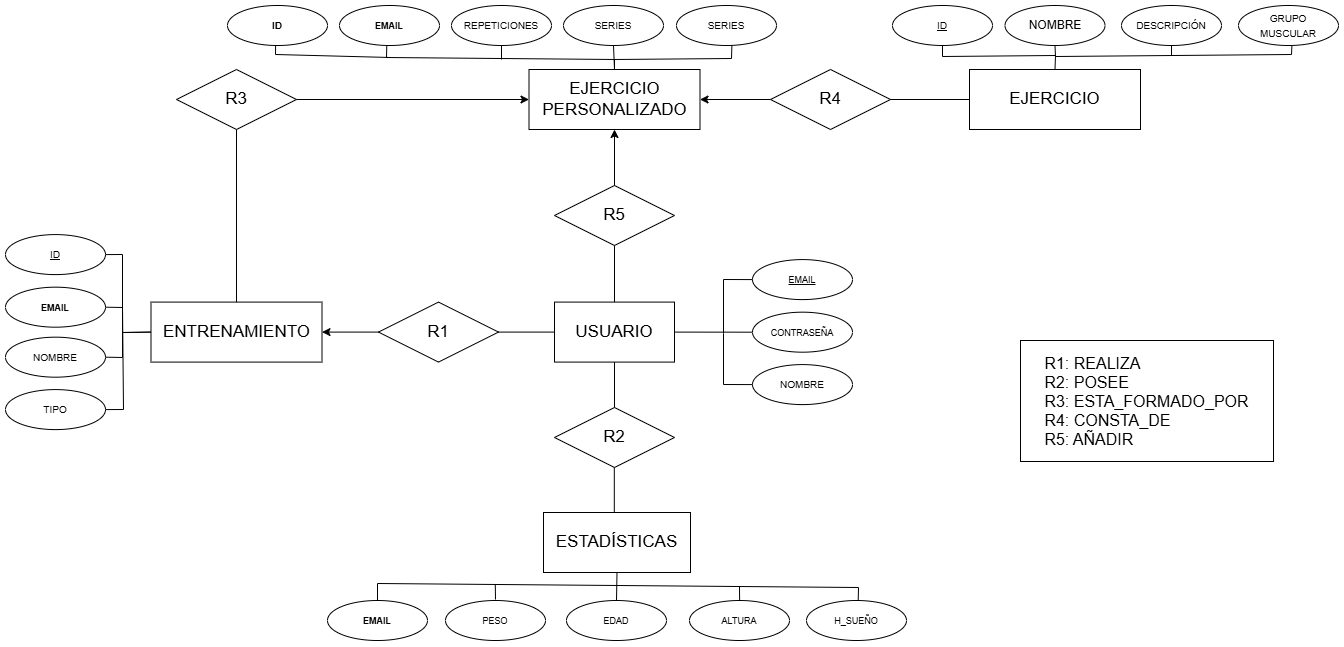

The diagram above was exported from draw.io. Its source (the exported page's mxGraphModel, read from the mxfile embedded in the PNG):
<mxGraphModel dx="1138" dy="725" grid="0" gridSize="10" guides="1" tooltips="1" connect="1" arrows="1" fold="1" page="0" pageScale="1" pageWidth="1654" pageHeight="2336" math="0" shadow="0" extFonts="Permanent Marker^https://fonts.googleapis.com/css?family=Permanent+Marker">
  <root>
    <mxCell id="0" />
    <mxCell id="1" parent="0" />
    <mxCell id="iS0kMRmLeKA-Er02q52J-7" value="&lt;font style=&quot;font-size: 17px;&quot;&gt;USUARIO&lt;/font&gt;" style="rounded=0;whiteSpace=wrap;html=1;" parent="1" vertex="1">
      <mxGeometry x="1203" y="346.5899999999999" width="120" height="60" as="geometry" />
    </mxCell>
    <mxCell id="iS0kMRmLeKA-Er02q52J-8" value="&lt;font style=&quot;font-size: 17px;&quot;&gt;ENTRENAMIENTO&lt;/font&gt;" style="rounded=0;whiteSpace=wrap;html=1;" parent="1" vertex="1">
      <mxGeometry x="799.5" y="346.59" width="171" height="60" as="geometry" />
    </mxCell>
    <mxCell id="iS0kMRmLeKA-Er02q52J-12" value="&lt;div style=&quot;text-align: left;&quot;&gt;&lt;span style=&quot;font-size: 16px; background-color: initial;&quot;&gt;R1: REALIZA&lt;/span&gt;&lt;/div&gt;&lt;div style=&quot;text-align: left;&quot;&gt;&lt;span style=&quot;font-size: 16px; background-color: initial;&quot;&gt;R2: POSEE&lt;/span&gt;&lt;/div&gt;&lt;div style=&quot;text-align: left;&quot;&gt;&lt;span style=&quot;font-size: 16px; background-color: initial;&quot;&gt;R3: ESTA_FORMADO_POR&lt;/span&gt;&lt;/div&gt;&lt;div style=&quot;text-align: left;&quot;&gt;&lt;span style=&quot;font-size: 16px; background-color: initial;&quot;&gt;R4: CONSTA_DE&lt;/span&gt;&lt;/div&gt;&lt;div style=&quot;text-align: left;&quot;&gt;&lt;span style=&quot;font-size: 16px; background-color: initial;&quot;&gt;R5: AÑADIR&lt;/span&gt;&lt;/div&gt;" style="rounded=0;whiteSpace=wrap;html=1;align=center;" parent="1" vertex="1">
      <mxGeometry x="1669" y="385" width="253" height="121" as="geometry" />
    </mxCell>
    <mxCell id="iS0kMRmLeKA-Er02q52J-20" value="&lt;font style=&quot;font-size: 17px;&quot;&gt;R1&lt;/font&gt;" style="rhombus;whiteSpace=wrap;html=1;" parent="1" vertex="1">
      <mxGeometry x="1027" y="346.5899999999999" width="120" height="60" as="geometry" />
    </mxCell>
    <mxCell id="iS0kMRmLeKA-Er02q52J-72" value="&lt;font size=&quot;1&quot;&gt;NOMBRE&lt;/font&gt;" style="ellipse;whiteSpace=wrap;html=1;" parent="1" vertex="1">
      <mxGeometry x="1401" y="409.09" width="100" height="40" as="geometry" />
    </mxCell>
    <mxCell id="iS0kMRmLeKA-Er02q52J-73" value="&lt;font style=&quot;font-size: 9px;&quot;&gt;CONTRASEÑA&lt;/font&gt;" style="ellipse;whiteSpace=wrap;html=1;" parent="1" vertex="1">
      <mxGeometry x="1401" y="356.68" width="100" height="40" as="geometry" />
    </mxCell>
    <mxCell id="iS0kMRmLeKA-Er02q52J-74" value="&lt;font style=&quot;font-size: 9px;&quot;&gt;&lt;u&gt;EMAIL&lt;/u&gt;&lt;/font&gt;" style="ellipse;whiteSpace=wrap;html=1;" parent="1" vertex="1">
      <mxGeometry x="1401" y="304.09" width="100" height="40" as="geometry" />
    </mxCell>
    <mxCell id="K4Yzh1nU5k0Dkt-rpGSQ-1" value="&lt;font style=&quot;font-size: 17px;&quot;&gt;EJERCICIO&lt;/font&gt;" style="rounded=0;whiteSpace=wrap;html=1;" vertex="1" parent="1">
      <mxGeometry x="1618" y="114" width="171" height="60" as="geometry" />
    </mxCell>
    <mxCell id="K4Yzh1nU5k0Dkt-rpGSQ-2" value="&lt;font style=&quot;font-size: 17px;&quot;&gt;ESTADÍSTICAS&lt;/font&gt;" style="rounded=0;whiteSpace=wrap;html=1;" vertex="1" parent="1">
      <mxGeometry x="1192" y="557" width="147" height="60" as="geometry" />
    </mxCell>
    <mxCell id="K4Yzh1nU5k0Dkt-rpGSQ-3" value="&lt;font style=&quot;font-size: 17px;&quot;&gt;EJERCICIO&lt;/font&gt;&lt;div&gt;&lt;font style=&quot;font-size: 17px;&quot;&gt;PERSONALIZADO&lt;/font&gt;&lt;/div&gt;" style="rounded=0;whiteSpace=wrap;html=1;" vertex="1" parent="1">
      <mxGeometry x="1177.5" y="114" width="171" height="60" as="geometry" />
    </mxCell>
    <mxCell id="K4Yzh1nU5k0Dkt-rpGSQ-22" value="" style="endArrow=none;html=1;rounded=0;entryX=0;entryY=0.5;entryDx=0;entryDy=0;exitX=1;exitY=0.5;exitDx=0;exitDy=0;" edge="1" parent="1" source="iS0kMRmLeKA-Er02q52J-20" target="iS0kMRmLeKA-Er02q52J-7">
      <mxGeometry width="50" height="50" relative="1" as="geometry">
        <mxPoint x="1099" y="406.5899999999999" as="sourcePoint" />
        <mxPoint x="1175" y="406.5899999999999" as="targetPoint" />
      </mxGeometry>
    </mxCell>
    <mxCell id="K4Yzh1nU5k0Dkt-rpGSQ-24" value="" style="endArrow=classic;html=1;rounded=0;exitX=0;exitY=0.5;exitDx=0;exitDy=0;entryX=1;entryY=0.5;entryDx=0;entryDy=0;" edge="1" parent="1" source="iS0kMRmLeKA-Er02q52J-20" target="iS0kMRmLeKA-Er02q52J-8">
      <mxGeometry width="50" height="50" relative="1" as="geometry">
        <mxPoint x="1531" y="387.59" as="sourcePoint" />
        <mxPoint x="1053" y="378.59" as="targetPoint" />
      </mxGeometry>
    </mxCell>
    <mxCell id="K4Yzh1nU5k0Dkt-rpGSQ-25" value="&lt;font style=&quot;font-size: 17px;&quot;&gt;R2&lt;/font&gt;" style="rhombus;whiteSpace=wrap;html=1;" vertex="1" parent="1">
      <mxGeometry x="1203" y="451.9999999999999" width="120" height="60" as="geometry" />
    </mxCell>
    <mxCell id="K4Yzh1nU5k0Dkt-rpGSQ-26" value="" style="endArrow=none;html=1;rounded=0;entryX=0.5;entryY=0;entryDx=0;entryDy=0;exitX=0.5;exitY=1;exitDx=0;exitDy=0;" edge="1" parent="1" source="iS0kMRmLeKA-Er02q52J-7" target="K4Yzh1nU5k0Dkt-rpGSQ-25">
      <mxGeometry width="50" height="50" relative="1" as="geometry">
        <mxPoint x="1333" y="386.2899999999999" as="sourcePoint" />
        <mxPoint x="1409" y="386.2899999999999" as="targetPoint" />
      </mxGeometry>
    </mxCell>
    <mxCell id="K4Yzh1nU5k0Dkt-rpGSQ-27" value="" style="endArrow=none;html=1;rounded=0;entryX=0.5;entryY=0;entryDx=0;entryDy=0;exitX=0.5;exitY=1;exitDx=0;exitDy=0;" edge="1" parent="1">
      <mxGeometry width="50" height="50" relative="1" as="geometry">
        <mxPoint x="1262.8" y="512" as="sourcePoint" />
        <mxPoint x="1262.8" y="557" as="targetPoint" />
      </mxGeometry>
    </mxCell>
    <mxCell id="K4Yzh1nU5k0Dkt-rpGSQ-28" value="&lt;font style=&quot;font-size: 9px;&quot;&gt;&lt;b style=&quot;&quot;&gt;EMAIL&lt;/b&gt;&lt;/font&gt;" style="ellipse;whiteSpace=wrap;html=1;" vertex="1" parent="1">
      <mxGeometry x="976" y="645" width="100" height="40" as="geometry" />
    </mxCell>
    <mxCell id="K4Yzh1nU5k0Dkt-rpGSQ-29" value="&lt;font style=&quot;font-size: 9px;&quot;&gt;PESO&lt;/font&gt;" style="ellipse;whiteSpace=wrap;html=1;" vertex="1" parent="1">
      <mxGeometry x="1094" y="645" width="100" height="40" as="geometry" />
    </mxCell>
    <mxCell id="K4Yzh1nU5k0Dkt-rpGSQ-30" value="&lt;font style=&quot;font-size: 9px;&quot;&gt;ALTURA&lt;/font&gt;" style="ellipse;whiteSpace=wrap;html=1;" vertex="1" parent="1">
      <mxGeometry x="1338" y="645" width="100" height="40" as="geometry" />
    </mxCell>
    <mxCell id="K4Yzh1nU5k0Dkt-rpGSQ-31" value="&lt;font style=&quot;font-size: 9px;&quot;&gt;EDAD&lt;/font&gt;" style="ellipse;whiteSpace=wrap;html=1;" vertex="1" parent="1">
      <mxGeometry x="1215" y="645" width="100" height="40" as="geometry" />
    </mxCell>
    <mxCell id="K4Yzh1nU5k0Dkt-rpGSQ-32" value="&lt;font style=&quot;font-size: 9px;&quot;&gt;H_SUEÑO&lt;/font&gt;" style="ellipse;whiteSpace=wrap;html=1;" vertex="1" parent="1">
      <mxGeometry x="1455" y="645" width="100" height="40" as="geometry" />
    </mxCell>
    <mxCell id="K4Yzh1nU5k0Dkt-rpGSQ-33" value="" style="endArrow=none;html=1;rounded=0;entryX=0.5;entryY=0;entryDx=0;entryDy=0;exitX=0.5;exitY=1;exitDx=0;exitDy=0;" edge="1" parent="1" source="K4Yzh1nU5k0Dkt-rpGSQ-2" target="K4Yzh1nU5k0Dkt-rpGSQ-31">
      <mxGeometry width="50" height="50" relative="1" as="geometry">
        <mxPoint x="1272.8" y="522" as="sourcePoint" />
        <mxPoint x="1272.8" y="567" as="targetPoint" />
      </mxGeometry>
    </mxCell>
    <mxCell id="K4Yzh1nU5k0Dkt-rpGSQ-34" value="" style="endArrow=none;html=1;rounded=0;exitX=0.5;exitY=0;exitDx=0;exitDy=0;" edge="1" parent="1" source="K4Yzh1nU5k0Dkt-rpGSQ-28">
      <mxGeometry width="50" height="50" relative="1" as="geometry">
        <mxPoint x="1276" y="627" as="sourcePoint" />
        <mxPoint x="1026" y="628" as="targetPoint" />
      </mxGeometry>
    </mxCell>
    <mxCell id="K4Yzh1nU5k0Dkt-rpGSQ-35" value="" style="endArrow=none;html=1;rounded=0;" edge="1" parent="1">
      <mxGeometry width="50" height="50" relative="1" as="geometry">
        <mxPoint x="1026" y="628" as="sourcePoint" />
        <mxPoint x="1507" y="632" as="targetPoint" />
      </mxGeometry>
    </mxCell>
    <mxCell id="K4Yzh1nU5k0Dkt-rpGSQ-36" value="" style="endArrow=none;html=1;rounded=0;" edge="1" parent="1">
      <mxGeometry width="50" height="50" relative="1" as="geometry">
        <mxPoint x="1144" y="644" as="sourcePoint" />
        <mxPoint x="1143.79" y="629" as="targetPoint" />
      </mxGeometry>
    </mxCell>
    <mxCell id="K4Yzh1nU5k0Dkt-rpGSQ-37" value="" style="endArrow=none;html=1;rounded=0;" edge="1" parent="1">
      <mxGeometry width="50" height="50" relative="1" as="geometry">
        <mxPoint x="1388.1100000000001" y="645" as="sourcePoint" />
        <mxPoint x="1388" y="631" as="targetPoint" />
      </mxGeometry>
    </mxCell>
    <mxCell id="K4Yzh1nU5k0Dkt-rpGSQ-38" value="" style="endArrow=none;html=1;rounded=0;exitX=0.517;exitY=0.012;exitDx=0;exitDy=0;exitPerimeter=0;" edge="1" parent="1" source="K4Yzh1nU5k0Dkt-rpGSQ-32">
      <mxGeometry width="50" height="50" relative="1" as="geometry">
        <mxPoint x="1507.21" y="647" as="sourcePoint" />
        <mxPoint x="1507" y="632" as="targetPoint" />
      </mxGeometry>
    </mxCell>
    <mxCell id="K4Yzh1nU5k0Dkt-rpGSQ-39" value="&lt;font style=&quot;font-size: 17px;&quot;&gt;R3&lt;/font&gt;" style="rhombus;whiteSpace=wrap;html=1;" vertex="1" parent="1">
      <mxGeometry x="825" y="113.99999999999989" width="120" height="60" as="geometry" />
    </mxCell>
    <mxCell id="K4Yzh1nU5k0Dkt-rpGSQ-40" value="&lt;font style=&quot;font-size: 17px;&quot;&gt;R5&lt;/font&gt;" style="rhombus;whiteSpace=wrap;html=1;" vertex="1" parent="1">
      <mxGeometry x="1203" y="229.99999999999986" width="120" height="60" as="geometry" />
    </mxCell>
    <mxCell id="K4Yzh1nU5k0Dkt-rpGSQ-42" value="&lt;font style=&quot;font-size: 17px;&quot;&gt;R4&lt;/font&gt;" style="rhombus;whiteSpace=wrap;html=1;" vertex="1" parent="1">
      <mxGeometry x="1419" y="113.99999999999986" width="120" height="60" as="geometry" />
    </mxCell>
    <mxCell id="K4Yzh1nU5k0Dkt-rpGSQ-43" value="" style="endArrow=none;html=1;rounded=0;entryX=0.5;entryY=1;entryDx=0;entryDy=0;exitX=0.5;exitY=0;exitDx=0;exitDy=0;" edge="1" parent="1" source="iS0kMRmLeKA-Er02q52J-8" target="K4Yzh1nU5k0Dkt-rpGSQ-39">
      <mxGeometry width="50" height="50" relative="1" as="geometry">
        <mxPoint x="928" y="375" as="sourcePoint" />
        <mxPoint x="978" y="325" as="targetPoint" />
      </mxGeometry>
    </mxCell>
    <mxCell id="K4Yzh1nU5k0Dkt-rpGSQ-44" value="" style="endArrow=classic;html=1;rounded=0;entryX=0;entryY=0.5;entryDx=0;entryDy=0;exitX=1;exitY=0.5;exitDx=0;exitDy=0;" edge="1" parent="1" source="K4Yzh1nU5k0Dkt-rpGSQ-39" target="K4Yzh1nU5k0Dkt-rpGSQ-3">
      <mxGeometry width="50" height="50" relative="1" as="geometry">
        <mxPoint x="928" y="375" as="sourcePoint" />
        <mxPoint x="978" y="325" as="targetPoint" />
      </mxGeometry>
    </mxCell>
    <mxCell id="K4Yzh1nU5k0Dkt-rpGSQ-46" value="" style="endArrow=classic;html=1;rounded=0;entryX=1;entryY=0.5;entryDx=0;entryDy=0;exitX=0;exitY=0.5;exitDx=0;exitDy=0;" edge="1" parent="1" source="K4Yzh1nU5k0Dkt-rpGSQ-42" target="K4Yzh1nU5k0Dkt-rpGSQ-3">
      <mxGeometry width="50" height="50" relative="1" as="geometry">
        <mxPoint x="1189" y="412" as="sourcePoint" />
        <mxPoint x="1239" y="362" as="targetPoint" />
      </mxGeometry>
    </mxCell>
    <mxCell id="K4Yzh1nU5k0Dkt-rpGSQ-47" value="" style="endArrow=none;html=1;rounded=0;entryX=0;entryY=0.5;entryDx=0;entryDy=0;exitX=1;exitY=0.5;exitDx=0;exitDy=0;" edge="1" parent="1" source="K4Yzh1nU5k0Dkt-rpGSQ-42" target="K4Yzh1nU5k0Dkt-rpGSQ-1">
      <mxGeometry width="50" height="50" relative="1" as="geometry">
        <mxPoint x="1189" y="412" as="sourcePoint" />
        <mxPoint x="1239" y="362" as="targetPoint" />
      </mxGeometry>
    </mxCell>
    <mxCell id="K4Yzh1nU5k0Dkt-rpGSQ-48" value="" style="endArrow=none;html=1;rounded=0;entryX=0.5;entryY=0;entryDx=0;entryDy=0;exitX=0.5;exitY=1;exitDx=0;exitDy=0;" edge="1" parent="1" source="K4Yzh1nU5k0Dkt-rpGSQ-40" target="iS0kMRmLeKA-Er02q52J-7">
      <mxGeometry width="50" height="50" relative="1" as="geometry">
        <mxPoint x="1157" y="387" as="sourcePoint" />
        <mxPoint x="1213" y="387" as="targetPoint" />
      </mxGeometry>
    </mxCell>
    <mxCell id="K4Yzh1nU5k0Dkt-rpGSQ-50" value="" style="endArrow=classic;html=1;rounded=0;exitX=0.5;exitY=0;exitDx=0;exitDy=0;entryX=0.5;entryY=1;entryDx=0;entryDy=0;" edge="1" parent="1" source="K4Yzh1nU5k0Dkt-rpGSQ-40" target="K4Yzh1nU5k0Dkt-rpGSQ-3">
      <mxGeometry width="50" height="50" relative="1" as="geometry">
        <mxPoint x="1037" y="387" as="sourcePoint" />
        <mxPoint x="981" y="387" as="targetPoint" />
      </mxGeometry>
    </mxCell>
    <mxCell id="K4Yzh1nU5k0Dkt-rpGSQ-51" value="" style="endArrow=none;html=1;rounded=0;entryX=0;entryY=0.5;entryDx=0;entryDy=0;exitX=1;exitY=0.5;exitDx=0;exitDy=0;" edge="1" parent="1" source="iS0kMRmLeKA-Er02q52J-7" target="iS0kMRmLeKA-Er02q52J-73">
      <mxGeometry width="50" height="50" relative="1" as="geometry">
        <mxPoint x="1273" y="300" as="sourcePoint" />
        <mxPoint x="1273" y="357" as="targetPoint" />
      </mxGeometry>
    </mxCell>
    <mxCell id="K4Yzh1nU5k0Dkt-rpGSQ-52" value="" style="endArrow=none;html=1;rounded=0;entryX=0;entryY=0.5;entryDx=0;entryDy=0;exitX=0;exitY=0.5;exitDx=0;exitDy=0;" edge="1" parent="1" source="iS0kMRmLeKA-Er02q52J-74" target="iS0kMRmLeKA-Er02q52J-72">
      <mxGeometry width="50" height="50" relative="1" as="geometry">
        <mxPoint x="1333" y="387" as="sourcePoint" />
        <mxPoint x="1411" y="387" as="targetPoint" />
        <Array as="points">
          <mxPoint x="1372" y="324" />
          <mxPoint x="1372" y="378" />
          <mxPoint x="1372" y="429" />
        </Array>
      </mxGeometry>
    </mxCell>
    <mxCell id="K4Yzh1nU5k0Dkt-rpGSQ-53" value="&lt;font size=&quot;1&quot;&gt;&lt;u&gt;ID&lt;/u&gt;&lt;/font&gt;" style="ellipse;whiteSpace=wrap;html=1;" vertex="1" parent="1">
      <mxGeometry x="654" y="279.09" width="100" height="40" as="geometry" />
    </mxCell>
    <mxCell id="K4Yzh1nU5k0Dkt-rpGSQ-54" value="&lt;font size=&quot;1&quot;&gt;NOMBRE&lt;/font&gt;" style="ellipse;whiteSpace=wrap;html=1;" vertex="1" parent="1">
      <mxGeometry x="654" y="381.67999999999995" width="100" height="40" as="geometry" />
    </mxCell>
    <mxCell id="K4Yzh1nU5k0Dkt-rpGSQ-55" value="&lt;font size=&quot;1&quot;&gt;TIPO&lt;/font&gt;" style="ellipse;whiteSpace=wrap;html=1;" vertex="1" parent="1">
      <mxGeometry x="654" y="434.09" width="100" height="40" as="geometry" />
    </mxCell>
    <mxCell id="K4Yzh1nU5k0Dkt-rpGSQ-56" value="&lt;font style=&quot;font-size: 9px;&quot;&gt;&lt;b style=&quot;&quot;&gt;EMAIL&lt;/b&gt;&lt;/font&gt;" style="ellipse;whiteSpace=wrap;html=1;" vertex="1" parent="1">
      <mxGeometry x="654" y="331.68" width="100" height="40" as="geometry" />
    </mxCell>
    <mxCell id="K4Yzh1nU5k0Dkt-rpGSQ-58" value="" style="endArrow=none;html=1;rounded=0;entryX=1;entryY=0.5;entryDx=0;entryDy=0;exitX=0;exitY=0.5;exitDx=0;exitDy=0;" edge="1" parent="1" source="iS0kMRmLeKA-Er02q52J-8" target="K4Yzh1nU5k0Dkt-rpGSQ-53">
      <mxGeometry width="50" height="50" relative="1" as="geometry">
        <mxPoint x="1157" y="387" as="sourcePoint" />
        <mxPoint x="1213" y="387" as="targetPoint" />
        <Array as="points">
          <mxPoint x="771" y="377" />
          <mxPoint x="771" y="299" />
        </Array>
      </mxGeometry>
    </mxCell>
    <mxCell id="K4Yzh1nU5k0Dkt-rpGSQ-59" value="" style="endArrow=none;html=1;rounded=0;entryX=1;entryY=0.5;entryDx=0;entryDy=0;exitX=1;exitY=0.5;exitDx=0;exitDy=0;" edge="1" parent="1" source="K4Yzh1nU5k0Dkt-rpGSQ-55" target="K4Yzh1nU5k0Dkt-rpGSQ-56">
      <mxGeometry width="50" height="50" relative="1" as="geometry">
        <mxPoint x="1157" y="387" as="sourcePoint" />
        <mxPoint x="1213" y="387" as="targetPoint" />
        <Array as="points">
          <mxPoint x="772" y="454" />
          <mxPoint x="771" y="352" />
        </Array>
      </mxGeometry>
    </mxCell>
    <mxCell id="K4Yzh1nU5k0Dkt-rpGSQ-61" value="" style="endArrow=none;html=1;rounded=0;entryX=1;entryY=0.5;entryDx=0;entryDy=0;exitX=0;exitY=0.5;exitDx=0;exitDy=0;" edge="1" parent="1" source="iS0kMRmLeKA-Er02q52J-8" target="K4Yzh1nU5k0Dkt-rpGSQ-54">
      <mxGeometry width="50" height="50" relative="1" as="geometry">
        <mxPoint x="839" y="395" as="sourcePoint" />
        <mxPoint x="889" y="345" as="targetPoint" />
        <Array as="points">
          <mxPoint x="771" y="377" />
          <mxPoint x="771" y="402" />
        </Array>
      </mxGeometry>
    </mxCell>
    <mxCell id="K4Yzh1nU5k0Dkt-rpGSQ-62" value="&lt;font size=&quot;1&quot;&gt;&lt;u&gt;ID&lt;/u&gt;&lt;/font&gt;" style="ellipse;whiteSpace=wrap;html=1;" vertex="1" parent="1">
      <mxGeometry x="1541" y="50" width="100" height="40" as="geometry" />
    </mxCell>
    <mxCell id="K4Yzh1nU5k0Dkt-rpGSQ-63" value="NOMBRE" style="ellipse;whiteSpace=wrap;html=1;" vertex="1" parent="1">
      <mxGeometry x="1653.5" y="50" width="100" height="40" as="geometry" />
    </mxCell>
    <mxCell id="K4Yzh1nU5k0Dkt-rpGSQ-64" value="&lt;font size=&quot;1&quot;&gt;DESCRIPCIÓN&lt;/font&gt;" style="ellipse;whiteSpace=wrap;html=1;" vertex="1" parent="1">
      <mxGeometry x="1770" y="50" width="100" height="40" as="geometry" />
    </mxCell>
    <mxCell id="K4Yzh1nU5k0Dkt-rpGSQ-65" value="&lt;font size=&quot;1&quot;&gt;GRUPO&lt;/font&gt;&lt;div&gt;&lt;font size=&quot;1&quot;&gt;MUSCULAR&lt;/font&gt;&lt;/div&gt;" style="ellipse;whiteSpace=wrap;html=1;" vertex="1" parent="1">
      <mxGeometry x="1887" y="50" width="100" height="40" as="geometry" />
    </mxCell>
    <mxCell id="K4Yzh1nU5k0Dkt-rpGSQ-66" value="" style="endArrow=none;html=1;rounded=0;exitX=0.5;exitY=0;exitDx=0;exitDy=0;entryX=0.5;entryY=1;entryDx=0;entryDy=0;" edge="1" parent="1" source="K4Yzh1nU5k0Dkt-rpGSQ-1" target="K4Yzh1nU5k0Dkt-rpGSQ-62">
      <mxGeometry width="50" height="50" relative="1" as="geometry">
        <mxPoint x="1549" y="154" as="sourcePoint" />
        <mxPoint x="1589" y="95" as="targetPoint" />
        <Array as="points">
          <mxPoint x="1704" y="100" />
          <mxPoint x="1591" y="101" />
        </Array>
      </mxGeometry>
    </mxCell>
    <mxCell id="K4Yzh1nU5k0Dkt-rpGSQ-67" value="" style="endArrow=none;html=1;rounded=0;entryX=0.534;entryY=1.008;entryDx=0;entryDy=0;entryPerimeter=0;exitX=0.5;exitY=1;exitDx=0;exitDy=0;" edge="1" parent="1" source="K4Yzh1nU5k0Dkt-rpGSQ-63" target="K4Yzh1nU5k0Dkt-rpGSQ-65">
      <mxGeometry width="50" height="50" relative="1" as="geometry">
        <mxPoint x="1764" y="178" as="sourcePoint" />
        <mxPoint x="1814" y="128" as="targetPoint" />
        <Array as="points">
          <mxPoint x="1704" y="101" />
          <mxPoint x="1940" y="99" />
        </Array>
      </mxGeometry>
    </mxCell>
    <mxCell id="K4Yzh1nU5k0Dkt-rpGSQ-68" value="" style="endArrow=none;html=1;rounded=0;entryX=0.5;entryY=1;entryDx=0;entryDy=0;" edge="1" parent="1" target="K4Yzh1nU5k0Dkt-rpGSQ-64">
      <mxGeometry width="50" height="50" relative="1" as="geometry">
        <mxPoint x="1820" y="100" as="sourcePoint" />
        <mxPoint x="1800" y="121" as="targetPoint" />
      </mxGeometry>
    </mxCell>
    <mxCell id="K4Yzh1nU5k0Dkt-rpGSQ-69" value="&lt;font size=&quot;1&quot;&gt;REPETICIONES&lt;/font&gt;" style="ellipse;whiteSpace=wrap;html=1;" vertex="1" parent="1">
      <mxGeometry x="1100" y="50" width="100" height="40" as="geometry" />
    </mxCell>
    <mxCell id="K4Yzh1nU5k0Dkt-rpGSQ-70" value="&lt;font size=&quot;1&quot;&gt;SERIES&lt;/font&gt;" style="ellipse;whiteSpace=wrap;html=1;" vertex="1" parent="1">
      <mxGeometry x="1212" y="50" width="100" height="40" as="geometry" />
    </mxCell>
    <mxCell id="K4Yzh1nU5k0Dkt-rpGSQ-71" value="&lt;font size=&quot;1&quot;&gt;SERIES&lt;/font&gt;" style="ellipse;whiteSpace=wrap;html=1;" vertex="1" parent="1">
      <mxGeometry x="1325" y="50" width="100" height="40" as="geometry" />
    </mxCell>
    <mxCell id="K4Yzh1nU5k0Dkt-rpGSQ-72" value="&lt;font style=&quot;font-size: 9px;&quot;&gt;&lt;b&gt;EMAIL&lt;/b&gt;&lt;/font&gt;" style="ellipse;whiteSpace=wrap;html=1;" vertex="1" parent="1">
      <mxGeometry x="988" y="49.99999999999997" width="100" height="40" as="geometry" />
    </mxCell>
    <mxCell id="K4Yzh1nU5k0Dkt-rpGSQ-73" value="&lt;font size=&quot;1&quot;&gt;&lt;span&gt;ID&lt;/span&gt;&lt;/font&gt;" style="ellipse;whiteSpace=wrap;html=1;fontStyle=1" vertex="1" parent="1">
      <mxGeometry x="876" y="50" width="100" height="40" as="geometry" />
    </mxCell>
    <mxCell id="K4Yzh1nU5k0Dkt-rpGSQ-74" value="" style="endArrow=none;html=1;rounded=0;entryX=0.5;entryY=0;entryDx=0;entryDy=0;exitX=0.554;exitY=0.998;exitDx=0;exitDy=0;exitPerimeter=0;" edge="1" parent="1" source="K4Yzh1nU5k0Dkt-rpGSQ-71" target="K4Yzh1nU5k0Dkt-rpGSQ-3">
      <mxGeometry width="50" height="50" relative="1" as="geometry">
        <mxPoint x="1343" y="267" as="sourcePoint" />
        <mxPoint x="1393" y="217" as="targetPoint" />
        <Array as="points">
          <mxPoint x="1380" y="103" />
          <mxPoint x="1263" y="104" />
        </Array>
      </mxGeometry>
    </mxCell>
    <mxCell id="K4Yzh1nU5k0Dkt-rpGSQ-75" value="" style="endArrow=none;html=1;rounded=0;entryX=0.473;entryY=0.995;entryDx=0;entryDy=0;entryPerimeter=0;" edge="1" parent="1" target="K4Yzh1nU5k0Dkt-rpGSQ-72">
      <mxGeometry width="50" height="50" relative="1" as="geometry">
        <mxPoint x="1264" y="104" as="sourcePoint" />
        <mxPoint x="1314" y="127" as="targetPoint" />
        <Array as="points">
          <mxPoint x="1035" y="102" />
        </Array>
      </mxGeometry>
    </mxCell>
    <mxCell id="K4Yzh1nU5k0Dkt-rpGSQ-77" value="" style="endArrow=none;html=1;rounded=0;entryX=0.5;entryY=1;entryDx=0;entryDy=0;" edge="1" parent="1" target="K4Yzh1nU5k0Dkt-rpGSQ-69">
      <mxGeometry width="50" height="50" relative="1" as="geometry">
        <mxPoint x="1150" y="104" as="sourcePoint" />
        <mxPoint x="1256" y="127" as="targetPoint" />
      </mxGeometry>
    </mxCell>
    <mxCell id="K4Yzh1nU5k0Dkt-rpGSQ-78" value="" style="endArrow=none;html=1;rounded=0;exitX=0.481;exitY=1.01;exitDx=0;exitDy=0;exitPerimeter=0;" edge="1" parent="1" source="K4Yzh1nU5k0Dkt-rpGSQ-73">
      <mxGeometry width="50" height="50" relative="1" as="geometry">
        <mxPoint x="1206" y="177" as="sourcePoint" />
        <mxPoint x="1039" y="102" as="targetPoint" />
        <Array as="points">
          <mxPoint x="924" y="99" />
        </Array>
      </mxGeometry>
    </mxCell>
    <mxCell id="K4Yzh1nU5k0Dkt-rpGSQ-79" value="" style="endArrow=none;html=1;rounded=0;entryX=0.5;entryY=1;entryDx=0;entryDy=0;exitX=0.5;exitY=0;exitDx=0;exitDy=0;" edge="1" parent="1" source="K4Yzh1nU5k0Dkt-rpGSQ-3" target="K4Yzh1nU5k0Dkt-rpGSQ-70">
      <mxGeometry width="50" height="50" relative="1" as="geometry">
        <mxPoint x="1263" y="103" as="sourcePoint" />
        <mxPoint x="1352" y="125" as="targetPoint" />
      </mxGeometry>
    </mxCell>
  </root>
</mxGraphModel>